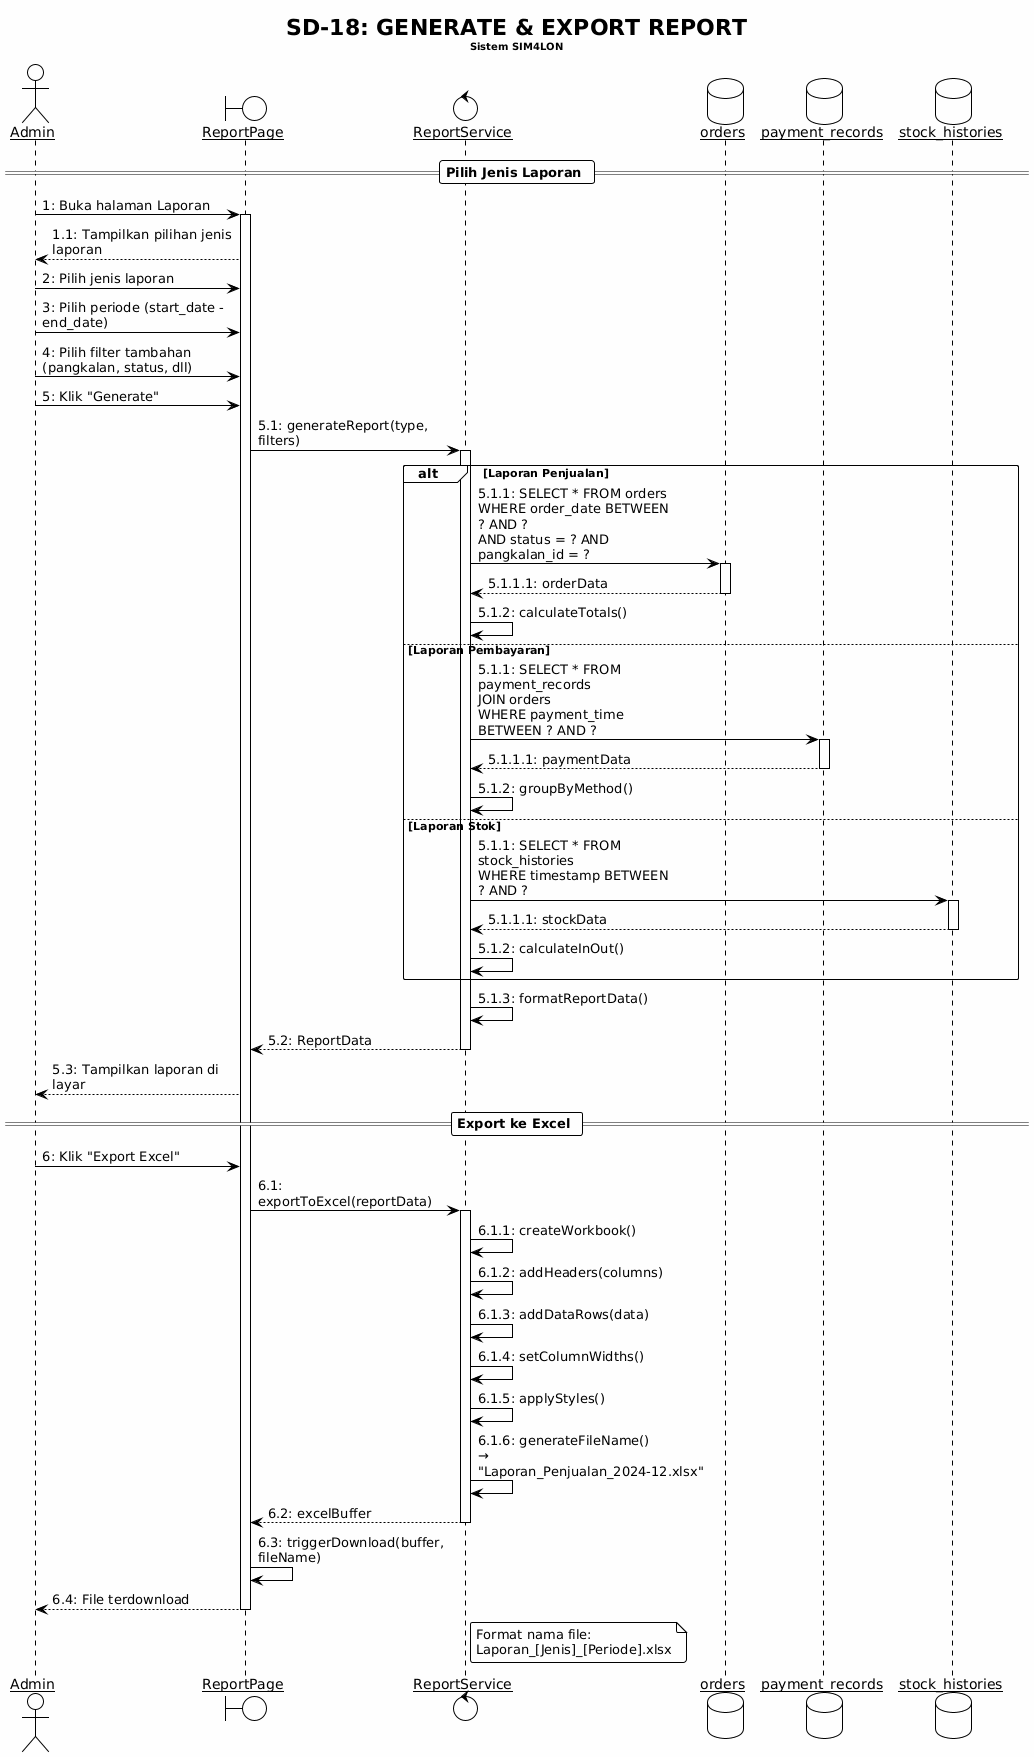

The diagram above was rendered by PlantUML. Its source (embedded in the PNG):
@startuml
!theme plain
skinparam backgroundColor #FEFEFE
skinparam sequenceArrowThickness 1
skinparam roundcorner 5
skinparam maxmessagesize 200
skinparam sequenceParticipant underline

title SD-18: GENERATE & EXPORT REPORT\n<size:10>Sistem SIM4LON</size>

actor "Admin" as Admin
boundary "ReportPage" as RP
control "ReportService" as RS
database "orders" as OrdersDB
database "payment_records" as PaymentDB
database "stock_histories" as StockDB

== Pilih Jenis Laporan ==

Admin -> RP : 1: Buka halaman Laporan
activate RP
RP --> Admin : 1.1: Tampilkan pilihan jenis laporan

Admin -> RP : 2: Pilih jenis laporan
Admin -> RP : 3: Pilih periode (start_date - end_date)
Admin -> RP : 4: Pilih filter tambahan (pangkalan, status, dll)
Admin -> RP : 5: Klik "Generate"

RP -> RS : 5.1: generateReport(type, filters)
activate RS

alt Laporan Penjualan
    RS -> OrdersDB : 5.1.1: SELECT * FROM orders\nWHERE order_date BETWEEN ? AND ?\nAND status = ? AND pangkalan_id = ?
    activate OrdersDB
    OrdersDB --> RS : 5.1.1.1: orderData
    deactivate OrdersDB
    RS -> RS : 5.1.2: calculateTotals()
    
else Laporan Pembayaran
    RS -> PaymentDB : 5.1.1: SELECT * FROM payment_records\nJOIN orders\nWHERE payment_time BETWEEN ? AND ?
    activate PaymentDB
    PaymentDB --> RS : 5.1.1.1: paymentData
    deactivate PaymentDB
    RS -> RS : 5.1.2: groupByMethod()
    
else Laporan Stok
    RS -> StockDB : 5.1.1: SELECT * FROM stock_histories\nWHERE timestamp BETWEEN ? AND ?
    activate StockDB
    StockDB --> RS : 5.1.1.1: stockData
    deactivate StockDB
    RS -> RS : 5.1.2: calculateInOut()
end

RS -> RS : 5.1.3: formatReportData()

RS --> RP : 5.2: ReportData
deactivate RS

RP --> Admin : 5.3: Tampilkan laporan di layar

== Export ke Excel ==

Admin -> RP : 6: Klik "Export Excel"

RP -> RS : 6.1: exportToExcel(reportData)
activate RS

RS -> RS : 6.1.1: createWorkbook()
RS -> RS : 6.1.2: addHeaders(columns)
RS -> RS : 6.1.3: addDataRows(data)
RS -> RS : 6.1.4: setColumnWidths()
RS -> RS : 6.1.5: applyStyles()
RS -> RS : 6.1.6: generateFileName()\n→ "Laporan_Penjualan_2024-12.xlsx"

RS --> RP : 6.2: excelBuffer
deactivate RS

RP -> RP : 6.3: triggerDownload(buffer, fileName)
RP --> Admin : 6.4: File terdownload

deactivate RP

note right of RS
  Format nama file:
  Laporan_[Jenis]_[Periode].xlsx
end note
@enduml